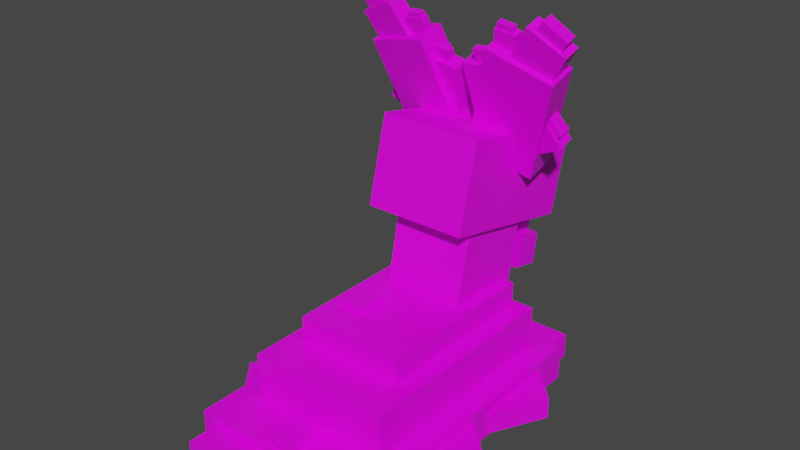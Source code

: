 # Source: slugma.blend  (saved by Blender 2.81.16; exported with 4.5.12 LTS)
import bpy
from mathutils import Matrix  # noqa: F401  (used for matrix-valued properties, if any)

bpy.ops.wm.read_factory_settings(use_empty=True)
scene = bpy.context.scene
scene.name = 'Scene'

# ---- collections
col_collection = bpy.data.collections.new('Collection'); scene.collection.children.link(col_collection)

# ---- images (referenced by path relative to the original .blend; pixels are not part of the script)
import os
ASSET_DIR = os.environ.get("B2B_ASSET_DIR", "")  # directory of the original .blend (textures are referenced by path, not embedded)
HERE = os.path.dirname(os.path.abspath(__file__))  # packed textures are extracted next to this script under _unpacked/

def load_image(name, relpath, width, height, colorspace="sRGB"):
    """Load a texture the original file referenced (path relative to the .blend, or extracted next to this script)."""
    p = next((c for c in (os.path.join(HERE, relpath), os.path.join(ASSET_DIR, relpath)) if relpath and os.path.exists(c)), "")
    if p:
        img = bpy.data.images.load(p, check_existing=True)
        img.name = name
    else:  # same state as the original file: an image datablock whose file is absent (Cycles renders it pink)
        img = bpy.data.images.new(name, width, height)
        img.source = "FILE"
        img.filepath = "//" + (relpath or name)
    img.colorspace_settings.name = colorspace
    return img
img_slugma_png = load_image('Slugma.png', 'Slugma.png', 1024, 1024, 'sRGB')

# ---- materials (node trees are filled in below, after node groups)
mat_slugma = bpy.data.materials.new('Slugma')
mat_slugma.alpha_threshold = 0.0
mat_slugma.use_transparent_shadow = False
mat_slugma.line_color = (0.0, 0.0, 0.0, 1.0)

# ---- material node trees
mat_slugma.use_nodes = True; mat_slugma.node_tree.nodes.clear()
_N = mat_slugma.node_tree.nodes; _L = mat_slugma.node_tree.links
n0 = _N.new('ShaderNodeOutputMaterial'); n0.name = 'Material Output'; n0.location = (300, 300)
n1 = _N.new('ShaderNodeBsdfPrincipled'); n1.name = 'Principled BSDF'; n1.location = (10, 300)
n1.distribution = 'GGX'
n1.subsurface_method = 'BURLEY'
n1.inputs[2].default_value = 0.4
n1.inputs[3].default_value = 1.45
n1.inputs[27].default_value = (0.0, 0.0, 0.0, 1.0)
n1.inputs[28].default_value = 1.0
n2 = _N.new('ShaderNodeTexImage'); n2.name = 'Image Texture'; n2.location = (-280, 280)
n2.image = img_slugma_png
n2.interpolation = 'Closest'
_L.new(n1.outputs[0], n0.inputs[0])
_L.new(n2.outputs[0], n1.inputs[0])
n0.is_active_output = True

# ---- world
world_world = bpy.data.worlds.new('World'); scene.world = world_world
world_world.use_nodes = True; world_world.node_tree.nodes.clear()
_N = world_world.node_tree.nodes; _L = world_world.node_tree.links
n0 = _N.new('ShaderNodeOutputWorld'); n0.name = 'World Output'; n0.location = (300, 300)
n1 = _N.new('ShaderNodeBackground'); n1.name = 'Background'; n1.location = (10, 300)
n1.inputs[0].default_value = (0.05088, 0.05088, 0.05088, 1.0)
_L.new(n1.outputs[0], n0.inputs[0])
n0.is_active_output = True
world_world.color = (0.05088, 0.05088, 0.05088)
world_world.use_sun_shadow = False
world_world.sun_shadow_jitter_overblur = 0.0

# ---- meshes
me_body = bpy.data.meshes.new('Body')
me_body.from_pydata([(0.7491, -1.157, 0.0), (0.7491, -1.157, 0.2897), (-0.7491, -1.157, 0.0), (-0.7491, -1.157, 0.2897), (0.7491, 1.157, 0.0), (0.7491, 1.157, 0.2897), (-0.7491, 1.157, 0.0), (-0.7491, 1.157, 0.2897), (0.6356, -0.1814, 0.01896), (0.6356, -0.1814, 0.2199), (0.1375, -0.1814, 0.01896), (0.1375, -0.1814, 0.2199), (0.6356, 1.424, 0.01896), (0.6356, 1.424, 0.2199), (0.1375, 1.424, 0.01896), (0.1375, 1.424, 0.2199), (-0.1145, -0.1814, 0.01896), (-0.1145, -0.1814, 0.2199), (-0.6306, -0.1814, 0.01896), (-0.6306, -0.1814, 0.2199), (-0.1145, 1.424, 0.01896), (-0.1145, 1.424, 0.2199), (-0.6306, 1.424, 0.01896), (-0.6306, 1.424, 0.2199), (0.6356, -1.402, 0.01896), (0.6356, -1.402, 0.2199), (0.1375, -1.402, 0.01896), (0.1375, -1.402, 0.2199), (0.6356, 0.2028, 0.01896), (0.6356, 0.2028, 0.2199), (0.1375, 0.2028, 0.01896), (0.1375, 0.2028, 0.2199), (-0.1145, -1.402, 0.01896), (-0.1145, -1.402, 0.2199), (-0.6306, -1.402, 0.01896), (-0.6306, -1.402, 0.2199), (-0.1145, 0.2028, 0.01896), (-0.1145, 0.2028, 0.2199), (-0.6306, 0.2028, 0.01896), (-0.6306, 0.2028, 0.2199), (0.4161, -0.2013, 0.01896), (0.4161, -0.2013, 0.2199), (0.1014, -0.8363, 0.01896), (0.1014, -0.8363, 0.2199), (-0.7363, 0.9162, 0.01896), (-0.7363, 0.9162, 0.2199), (-1.051, 0.2812, 0.01896), (-1.051, 0.2812, 0.2199), (1.057, -0.2633, 0.01896), (1.057, -0.2633, 0.2199), (0.7421, -0.8983, 0.01896), (0.7421, -0.8983, 0.2199), (-0.09566, 0.8541, 0.01896), (-0.09566, 0.8541, 0.2199), (-0.4103, 0.2192, 0.01896), (-0.4103, 0.2192, 0.2199), (0.3067, -0.6771, 0.03375), (0.3067, -0.6771, 0.2052), (-0.2892, -0.5764, 0.03375), (-0.2892, -0.5764, 0.2052), (0.9916, 0.6268, 0.03375), (0.9916, 0.6268, 0.2052), (0.5689, 1.059, 0.03375), (0.5689, 1.059, 0.2052), (-0.06178, 0.2929, 0.05331), (-0.06695, 0.2924, 0.2072), (0.4393, -0.3161, 0.06804), (0.4341, -0.3167, 0.2219), (-1.069, -0.4111, 0.01701), (-1.074, -0.4117, 0.1709), (-0.568, -1.02, 0.03174), (-0.5732, -1.021, 0.1856), (0.5737, -0.7781, 0.2125), (0.5737, -0.7781, 0.6466), (-0.5737, -0.7781, 0.2125), (-0.5737, -0.7781, 0.6466), (0.5737, 0.9944, 0.2125), (0.5737, 0.9944, 0.6466), (-0.5737, 0.9944, 0.2125), (-0.5737, 0.9944, 0.6466), (0.338, 0.2962, 0.5863), (0.338, 0.5189, 1.624), (-0.307, 0.2962, 0.5863), (-0.307, 0.5189, 1.624), (0.338, 0.9268, 0.451), (0.338, 1.15, 1.488), (-0.307, 0.9268, 0.451), (-0.307, 1.15, 1.488), (0.4353, -0.4401, 0.5131), (0.4353, -0.4401, 0.847), (-0.4473, -0.4401, 0.5131), (-0.4473, -0.4401, 0.847), (0.4353, 0.9233, 0.5131), (0.4353, 0.9233, 0.847), (-0.4473, 0.9233, 0.5131), (-0.4473, 0.9233, 0.847), (-0.1315, -0.1473, 0.6574), (-0.1315, -0.1473, 0.8963), (-0.3704, -0.1473, 0.6574), (-0.3704, -0.1473, 0.8963), (-0.1315, 0.09162, 0.6574), (-0.1315, 0.09162, 0.8963), (-0.3704, 0.09162, 0.6574), (-0.3704, 0.09162, 0.8963), (-0.4816, -0.1001, 0.3675), (-0.4816, -0.1001, 0.5121), (-0.6261, -0.1001, 0.3675), (-0.6261, -0.1001, 0.5121), (-0.4816, 0.04444, 0.3675), (-0.4816, 0.04444, 0.5121), (-0.6261, 0.04444, 0.3675), (-0.6261, 0.04444, 0.5121), (-0.4966, 1.007, 0.2324), (-0.4966, 1.007, 0.3469), (-0.6111, 1.007, 0.2324), (-0.6111, 1.007, 0.3469), (-0.4966, 1.121, 0.2324), (-0.4966, 1.121, 0.3469), (-0.6111, 1.121, 0.2324), (-0.6111, 1.121, 0.3469), (0.08915, -1.133, 0.07413), (0.08915, -1.133, 0.3554), (-0.1921, -1.133, 0.07413), (-0.1921, -1.133, 0.3554), (0.08915, -0.8521, 0.07413), (0.08915, -0.8521, 0.3554), (-0.1921, -0.8521, 0.07413), (-0.1921, -0.8521, 0.3554), (0.5545, -1.043, 0.1658), (0.5545, -1.043, 0.3014), (0.4189, -1.043, 0.1658), (0.4189, -1.043, 0.3014), (0.5545, -0.9077, 0.1658), (0.5545, -0.9077, 0.3014), (0.4189, -0.9077, 0.1658), (0.4189, -0.9077, 0.3014)], [], [(0, 1, 3, 2), (2, 3, 7, 6), (6, 7, 5, 4), (4, 5, 1, 0), (2, 6, 4, 0), (7, 3, 1, 5), (8, 9, 11, 10), (10, 11, 15, 14), (14, 15, 13, 12), (12, 13, 9, 8), (10, 14, 12, 8), (15, 11, 9, 13), (16, 17, 19, 18), (18, 19, 23, 22), (22, 23, 21, 20), (20, 21, 17, 16), (18, 22, 20, 16), (23, 19, 17, 21), (24, 25, 27, 26), (26, 27, 31, 30), (30, 31, 29, 28), (28, 29, 25, 24), (26, 30, 28, 24), (31, 27, 25, 29), (32, 33, 35, 34), (34, 35, 39, 38), (38, 39, 37, 36), (36, 37, 33, 32), (34, 38, 36, 32), (39, 35, 33, 37), (40, 41, 43, 42), (42, 43, 47, 46), (46, 47, 45, 44), (44, 45, 41, 40), (42, 46, 44, 40), (47, 43, 41, 45), (48, 49, 51, 50), (50, 51, 55, 54), (54, 55, 53, 52), (52, 53, 49, 48), (50, 54, 52, 48), (55, 51, 49, 53), (56, 57, 59, 58), (58, 59, 63, 62), (62, 63, 61, 60), (60, 61, 57, 56), (58, 62, 60, 56), (63, 59, 57, 61), (64, 65, 67, 66), (66, 67, 71, 70), (70, 71, 69, 68), (68, 69, 65, 64), (66, 70, 68, 64), (71, 67, 65, 69), (72, 73, 75, 74), (74, 75, 79, 78), (78, 79, 77, 76), (76, 77, 73, 72), (74, 78, 76, 72), (79, 75, 73, 77), (80, 81, 83, 82), (82, 83, 87, 86), (86, 87, 85, 84), (84, 85, 81, 80), (82, 86, 84, 80), (87, 83, 81, 85), (88, 89, 91, 90), (90, 91, 95, 94), (94, 95, 93, 92), (92, 93, 89, 88), (90, 94, 92, 88), (95, 91, 89, 93), (96, 97, 99, 98), (98, 99, 103, 102), (102, 103, 101, 100), (100, 101, 97, 96), (98, 102, 100, 96), (103, 99, 97, 101), (104, 105, 107, 106), (106, 107, 111, 110), (110, 111, 109, 108), (108, 109, 105, 104), (106, 110, 108, 104), (111, 107, 105, 109), (112, 113, 115, 114), (114, 115, 119, 118), (118, 119, 117, 116), (116, 117, 113, 112), (114, 118, 116, 112), (119, 115, 113, 117), (120, 121, 123, 122), (122, 123, 127, 126), (126, 127, 125, 124), (124, 125, 121, 120), (122, 126, 124, 120), (127, 123, 121, 125), (128, 129, 131, 130), (130, 131, 135, 134), (134, 135, 133, 132), (132, 133, 129, 128), (130, 134, 132, 128), (135, 131, 129, 133)])
_uv = me_body.uv_layers.new(name='UVMap')
_uv.uv.foreach_set('vector', [0.4509, 0.05369, 0.5491, 0.05369, 0.5491, 0.1518, 0.4509, 0.1518, 0.4509, 0.1518, 0.5491, 0.1518, 0.5491, 0.25, 0.4509, 0.25, 0.4509, 0.25, 0.5491, 0.25, 0.5491, 0.3482, 0.4509, 0.3482, 0.4509, 0.3482, 0.5491, 0.3482, 0.5491, 0.4463, 0.4509, 0.4463, 0.3528, 0.25, 0.4509, 0.25, 0.4509, 0.3482, 0.3528, 0.3482, 0.5491, 0.25, 0.6472, 0.25, 0.6472, 0.3482, 0.5491, 0.3482, 0.4509, 0.05369, 0.5491, 0.05369, 0.5491, 0.1518, 0.4509, 0.1518, 0.4509, 0.1518, 0.5491, 0.1518, 0.5491, 0.25, 0.4509, 0.25, 0.4509, 0.25, 0.5491, 0.25, 0.5491, 0.3482, 0.4509, 0.3482, 0.4509, 0.3482, 0.5491, 0.3482, 0.5491, 0.4463, 0.4509, 0.4463, 0.3528, 0.25, 0.4509, 0.25, 0.4509, 0.3482, 0.3528, 0.3482, 0.5491, 0.25, 0.6472, 0.25, 0.6472, 0.3482, 0.5491, 0.3482, 0.4509, 0.05369, 0.5491, 0.05369, 0.5491, 0.1518, 0.4509, 0.1518, 0.4509, 0.1518, 0.5491, 0.1518, 0.5491, 0.25, 0.4509, 0.25, 0.4509, 0.25, 0.5491, 0.25, 0.5491, 0.3482, 0.4509, 0.3482, 0.4509, 0.3482, 0.5491, 0.3482, 0.5491, 0.4463, 0.4509, 0.4463, 0.3528, 0.25, 0.4509, 0.25, 0.4509, 0.3482, 0.3528, 0.3482, 0.5491, 0.25, 0.6472, 0.25, 0.6472, 0.3482, 0.5491, 0.3482, 0.4509, 0.05369, 0.5491, 0.05369, 0.5491, 0.1518, 0.4509, 0.1518, 0.4509, 0.1518, 0.5491, 0.1518, 0.5491, 0.25, 0.4509, 0.25, 0.4509, 0.25, 0.5491, 0.25, 0.5491, 0.3482, 0.4509, 0.3482, 0.4509, 0.3482, 0.5491, 0.3482, 0.5491, 0.4463, 0.4509, 0.4463, 0.3528, 0.25, 0.4509, 0.25, 0.4509, 0.3482, 0.3528, 0.3482, 0.5491, 0.25, 0.6472, 0.25, 0.6472, 0.3482, 0.5491, 0.3482, 0.4509, 0.05369, 0.5491, 0.05369, 0.5491, 0.1518, 0.4509, 0.1518, 0.4509, 0.1518, 0.5491, 0.1518, 0.5491, 0.25, 0.4509, 0.25, 0.4509, 0.25, 0.5491, 0.25, 0.5491, 0.3482, 0.4509, 0.3482, 0.4509, 0.3482, 0.5491, 0.3482, 0.5491, 0.4463, 0.4509, 0.4463, 0.3528, 0.25, 0.4509, 0.25, 0.4509, 0.3482, 0.3528, 0.3482, 0.5491, 0.25, 0.6472, 0.25, 0.6472, 0.3482, 0.5491, 0.3482, 0.4509, 0.05369, 0.5491, 0.05369, 0.5491, 0.1518, 0.4509, 0.1518, 0.4509, 0.1518, 0.5491, 0.1518, 0.5491, 0.25, 0.4509, 0.25, 0.4509, 0.25, 0.5491, 0.25, 0.5491, 0.3482, 0.4509, 0.3482, 0.4509, 0.3482, 0.5491, 0.3482, 0.5491, 0.4463, 0.4509, 0.4463, 0.3528, 0.25, 0.4509, 0.25, 0.4509, 0.3482, 0.3528, 0.3482, 0.5491, 0.25, 0.6472, 0.25, 0.6472, 0.3482, 0.5491, 0.3482, 0.4509, 0.05369, 0.5491, 0.05369, 0.5491, 0.1518, 0.4509, 0.1518, 0.4509, 0.1518, 0.5491, 0.1518, 0.5491, 0.25, 0.4509, 0.25, 0.4509, 0.25, 0.5491, 0.25, 0.5491, 0.3482, 0.4509, 0.3482, 0.4509, 0.3482, 0.5491, 0.3482, 0.5491, 0.4463, 0.4509, 0.4463, 0.3528, 0.25, 0.4509, 0.25, 0.4509, 0.3482, 0.3528, 0.3482, 0.5491, 0.25, 0.6472, 0.25, 0.6472, 0.3482, 0.5491, 0.3482, 0.4509, 0.05369, 0.5491, 0.05369, 0.5491, 0.1518, 0.4509, 0.1518, 0.4509, 0.1518, 0.5491, 0.1518, 0.5491, 0.25, 0.4509, 0.25, 0.4509, 0.25, 0.5491, 0.25, 0.5491, 0.3482, 0.4509, 0.3482, 0.4509, 0.3482, 0.5491, 0.3482, 0.5491, 0.4463, 0.4509, 0.4463, 0.3528, 0.25, 0.4509, 0.25, 0.4509, 0.3482, 0.3528, 0.3482, 0.5491, 0.25, 0.6472, 0.25, 0.6472, 0.3482, 0.5491, 0.3482, 0.4509, 0.05369, 0.5491, 0.05369, 0.5491, 0.1518, 0.4509, 0.1518, 0.4509, 0.1518, 0.5491, 0.1518, 0.5491, 0.25, 0.4509, 0.25, 0.4509, 0.25, 0.5491, 0.25, 0.5491, 0.3482, 0.4509, 0.3482, 0.4509, 0.3482, 0.5491, 0.3482, 0.5491, 0.4463, 0.4509, 0.4463, 0.3528, 0.25, 0.4509, 0.25, 0.4509, 0.3482, 0.3528, 0.3482, 0.5491, 0.25, 0.6472, 0.25, 0.6472, 0.3482, 0.5491, 0.3482, 0.4509, 0.05369, 0.5491, 0.05369, 0.5491, 0.1518, 0.4509, 0.1518, 0.4509, 0.1518, 0.5491, 0.1518, 0.5491, 0.25, 0.4509, 0.25, 0.4509, 0.25, 0.5491, 0.25, 0.5491, 0.3482, 0.4509, 0.3482, 0.4509, 0.3482, 0.5491, 0.3482, 0.5491, 0.4463, 0.4509, 0.4463, 0.3528, 0.25, 0.4509, 0.25, 0.4509, 0.3482, 0.3528, 0.3482, 0.5491, 0.25, 0.6472, 0.25, 0.6472, 0.3482, 0.5491, 0.3482, 0.4509, 0.05369, 0.5491, 0.05369, 0.5491, 0.1518, 0.4509, 0.1518, 0.4509, 0.1518, 0.5491, 0.1518, 0.5491, 0.25, 0.4509, 0.25, 0.4509, 0.25, 0.5491, 0.25, 0.5491, 0.3482, 0.4509, 0.3482, 0.4509, 0.3482, 0.5491, 0.3482, 0.5491, 0.4463, 0.4509, 0.4463, 0.3528, 0.25, 0.4509, 0.25, 0.4509, 0.3482, 0.3528, 0.3482, 0.5491, 0.25, 0.6472, 0.25, 0.6472, 0.3482, 0.5491, 0.3482, 0.4509, 0.05369, 0.5491, 0.05369, 0.5491, 0.1518, 0.4509, 0.1518, 0.4509, 0.1518, 0.5491, 0.1518, 0.5491, 0.25, 0.4509, 0.25, 0.4509, 0.25, 0.5491, 0.25, 0.5491, 0.3482, 0.4509, 0.3482, 0.4509, 0.3482, 0.5491, 0.3482, 0.5491, 0.4463, 0.4509, 0.4463, 0.3528, 0.25, 0.4509, 0.25, 0.4509, 0.3482, 0.3528, 0.3482, 0.5491, 0.25, 0.6472, 0.25, 0.6472, 0.3482, 0.5491, 0.3482, 0.4509, 0.05369, 0.5491, 0.05369, 0.5491, 0.1518, 0.4509, 0.1518, 0.4509, 0.1518, 0.5491, 0.1518, 0.5491, 0.25, 0.4509, 0.25, 0.4509, 0.25, 0.5491, 0.25, 0.5491, 0.3482, 0.4509, 0.3482, 0.4509, 0.3482, 0.5491, 0.3482, 0.5491, 0.4463, 0.4509, 0.4463, 0.3528, 0.25, 0.4509, 0.25, 0.4509, 0.3482, 0.3528, 0.3482, 0.5491, 0.25, 0.6472, 0.25, 0.6472, 0.3482, 0.5491, 0.3482, 0.4509, 0.05369, 0.5491, 0.05369, 0.5491, 0.1518, 0.4509, 0.1518, 0.4509, 0.1518, 0.5491, 0.1518, 0.5491, 0.25, 0.4509, 0.25, 0.4509, 0.25, 0.5491, 0.25, 0.5491, 0.3482, 0.4509, 0.3482, 0.4509, 0.3482, 0.5491, 0.3482, 0.5491, 0.4463, 0.4509, 0.4463, 0.3528, 0.25, 0.4509, 0.25, 0.4509, 0.3482, 0.3528, 0.3482, 0.5491, 0.25, 0.6472, 0.25, 0.6472, 0.3482, 0.5491, 0.3482, 0.4509, 0.05369, 0.5491, 0.05369, 0.5491, 0.1518, 0.4509, 0.1518, 0.4509, 0.1518, 0.5491, 0.1518, 0.5491, 0.25, 0.4509, 0.25, 0.4509, 0.25, 0.5491, 0.25, 0.5491, 0.3482, 0.4509, 0.3482, 0.4509, 0.3482, 0.5491, 0.3482, 0.5491, 0.4463, 0.4509, 0.4463, 0.3528, 0.25, 0.4509, 0.25, 0.4509, 0.3482, 0.3528, 0.3482, 0.5491, 0.25, 0.6472, 0.25, 0.6472, 0.3482, 0.5491, 0.3482, 0.4509, 0.05369, 0.5491, 0.05369, 0.5491, 0.1518, 0.4509, 0.1518, 0.4509, 0.1518, 0.5491, 0.1518, 0.5491, 0.25, 0.4509, 0.25, 0.4509, 0.25, 0.5491, 0.25, 0.5491, 0.3482, 0.4509, 0.3482, 0.4509, 0.3482, 0.5491, 0.3482, 0.5491, 0.4463, 0.4509, 0.4463, 0.3528, 0.25, 0.4509, 0.25, 0.4509, 0.3482, 0.3528, 0.3482, 0.5491, 0.25, 0.6472, 0.25, 0.6472, 0.3482, 0.5491, 0.3482, 0.4509, 0.05369, 0.5491, 0.05369, 0.5491, 0.1518, 0.4509, 0.1518, 0.4509, 0.1518, 0.5491, 0.1518, 0.5491, 0.25, 0.4509, 0.25, 0.4509, 0.25, 0.5491, 0.25, 0.5491, 0.3482, 0.4509, 0.3482, 0.4509, 0.3482, 0.5491, 0.3482, 0.5491, 0.4463, 0.4509, 0.4463, 0.3528, 0.25, 0.4509, 0.25, 0.4509, 0.3482, 0.3528, 0.3482, 0.5491, 0.25, 0.6472, 0.25, 0.6472, 0.3482, 0.5491, 0.3482])
me_body.materials.append(mat_slugma)
me_body.use_remesh_fix_poles = True
me_body.use_remesh_preserve_attributes = False
me_body.use_mirror_vertex_groups = False
me_body.update()
me_head = bpy.data.meshes.new('Head')
me_head.from_pydata([(0.374, -0.5493, -0.08986), (0.374, -0.3726, 0.5887), (-0.4457, -0.5493, -0.08986), (-0.4457, -0.3726, 0.5887), (0.374, 0.6391, -0.3522), (0.374, 0.8158, 0.3264), (-0.4457, 0.6391, -0.3522), (-0.4457, 0.8158, 0.3264), (0.2191, 0.4327, -0.6048), (0.2191, 0.4752, -0.2978), (0.09601, 0.4327, -0.6048), (0.09601, 0.4752, -0.2978), (0.2191, 0.5531, -0.6306), (0.2191, 0.5956, -0.3236), (0.09601, 0.5531, -0.6306), (0.09601, 0.5956, -0.3236), (0.277, 0.3375, -0.7398), (0.277, 0.3808, -0.4859), (0.03804, 0.3375, -0.7398), (0.03804, 0.3808, -0.4859), (0.277, 0.5712, -0.7899), (0.277, 0.6144, -0.536), (0.03804, 0.5712, -0.7899), (0.03804, 0.6144, -0.536), (-0.1962, 0.4327, -0.6048), (-0.1962, 0.4752, -0.2978), (-0.3193, 0.4327, -0.6048), (-0.3193, 0.4752, -0.2978), (-0.1962, 0.5531, -0.6306), (-0.1962, 0.5956, -0.3236), (-0.3193, 0.5531, -0.6306), (-0.3193, 0.5956, -0.3236), (-0.1383, 0.3375, -0.7398), (-0.1383, 0.3808, -0.4859), (-0.3773, 0.3375, -0.7398), (-0.3773, 0.3808, -0.4859), (-0.1383, 0.5712, -0.7899), (-0.1383, 0.6144, -0.536), (-0.3773, 0.5712, -0.7899), (-0.3773, 0.6144, -0.536), (0.4819, 0.1418, 0.1456), (0.7774, -0.1135, 0.9856), (-0.03743, 0.09101, 0.3128), (0.2581, -0.1643, 1.153), (0.4819, 0.3775, 0.2172), (0.7774, 0.1221, 1.057), (-0.03743, 0.3266, 0.3844), (0.2581, 0.07128, 1.224), (0.2838, 0.174, 0.2256), (0.741, 0.1021, 0.4622), (0.1375, 0.09537, 0.4843), (0.5947, 0.02344, 0.7209), (0.2838, 0.3062, 0.2657), (0.741, 0.2343, 0.5024), (0.1375, 0.2276, 0.5244), (0.5947, 0.1556, 0.7611), (0.3424, 0.0913, 0.4976), (0.2933, -0.05919, 0.9927), (0.03636, 0.09975, 0.4699), (-0.01273, -0.05074, 0.9649), (0.3424, 0.2235, 0.5378), (0.2933, 0.07301, 1.033), (0.03636, 0.2319, 0.5101), (-0.01273, 0.08146, 1.005), (0.5724, 0.01105, 0.7423), (0.8708, -0.1275, 1.198), (0.2906, -0.04028, 0.9111), (0.5889, -0.1789, 1.367), (0.5724, 0.154, 0.7857), (0.8708, 0.01547, 1.242), (0.2906, 0.1027, 0.9546), (0.5889, -0.03586, 1.41), (0.4158, -0.02526, 0.9838), (0.4675, -0.1097, 1.262), (0.244, -0.03415, 1.013), (0.2957, -0.1186, 1.291), (0.4158, 0.04978, 1.007), (0.4675, -0.03469, 1.285), (0.244, 0.04089, 1.036), (0.2957, -0.04359, 1.314), (0.6327, 0.1323, 0.7759), (0.295, 0.1854, 0.6011), (0.7407, 0.1904, 0.5848), (0.4031, 0.2435, 0.41), (0.6327, 0.03463, 0.7462), (0.295, 0.08776, 0.5714), (0.7407, 0.09272, 0.5551), (0.4031, 0.1458, 0.3803), (0.2321, 0.01783, 0.8688), (0.2098, -0.05062, 1.094), (0.09292, 0.02167, 0.8562), (0.07059, -0.04678, 1.081), (0.2321, 0.07797, 0.8871), (0.2098, 0.009514, 1.112), (0.09292, 0.08181, 0.8745), (0.07059, 0.01336, 1.1), (0.4002, -0.05154, 1.116), (0.4367, -0.1112, 1.312), (0.2789, -0.05782, 1.136), (0.3154, -0.1175, 1.333), (0.4002, 0.001465, 1.132), (0.4367, -0.05821, 1.328), (0.2789, -0.004816, 1.153), (0.3154, -0.06449, 1.349), (0.6558, -0.04923, 1.026), (0.8738, -0.1281, 1.303), (0.4856, -0.0878, 1.149), (0.7037, -0.1667, 1.426), (0.6546, 0.0428, 1.053), (0.8726, -0.03608, 1.33), (0.4844, 0.004227, 1.176), (0.7025, -0.07465, 1.453), (-0.5725, 0.3797, 0.2482), (-0.7936, 0.1351, 1.05), (-0.07731, 0.3138, 0.3645), (-0.2984, 0.06915, 1.167), (-0.5852, 0.1606, 0.1778), (-0.8062, -0.08408, 0.9799), (-0.08997, 0.09459, 0.2942), (-0.3111, -0.15, 1.096), (-0.3864, 0.3063, 0.2776), (-0.7974, 0.2486, 0.5315), (-0.2332, 0.2239, 0.5068), (-0.6442, 0.1662, 0.7608), (-0.3935, 0.1833, 0.2381), (-0.8045, 0.1256, 0.492), (-0.2403, 0.1009, 0.4673), (-0.6513, 0.04318, 0.7213), (-0.4234, 0.226, 0.5346), (-0.3455, 0.07515, 0.9906), (-0.1397, 0.2252, 0.4859), (-0.06184, 0.07439, 0.9419), (-0.4305, 0.103, 0.4951), (-0.3526, -0.04783, 0.9511), (-0.1468, 0.1022, 0.4464), (-0.06894, -0.04859, 0.9024), (-0.6216, 0.1636, 0.7821), (-0.8703, 0.03493, 1.228), (-0.3478, 0.1042, 0.9177), (-0.5965, -0.02443, 1.363), (-0.6293, 0.03055, 0.7394), (-0.878, -0.09808, 1.185), (-0.3555, -0.02881, 0.8751), (-0.6042, -0.1574, 1.321), (-0.4624, 0.05753, 0.9749), (-0.4926, -0.02478, 1.237), (-0.3002, 0.04357, 0.9892), (-0.3304, -0.03874, 1.251), (-0.4664, -0.01228, 0.9525), (-0.4966, -0.09458, 1.214), (-0.3043, -0.02624, 0.9668), (-0.3345, -0.1085, 1.229), (-0.6845, 0.05435, 0.7479), (-0.3809, 0.097, 0.5603), (-0.7976, 0.1152, 0.5786), (-0.4941, 0.1579, 0.391), (-0.6792, 0.1452, 0.777), (-0.3757, 0.1878, 0.5895), (-0.7924, 0.2061, 0.6077), (-0.4888, 0.2487, 0.4201), (-0.2991, 0.08048, 0.85), (-0.2637, 0.01187, 1.057), (-0.1701, 0.08014, 0.8279), (-0.1346, 0.01153, 1.035), (-0.3023, 0.02454, 0.8321), (-0.2669, -0.04407, 1.04), (-0.1733, 0.0242, 0.8099), (-0.1379, -0.04441, 1.017), (-0.4402, 0.006624, 1.089), (-0.4616, -0.05151, 1.274), (-0.3257, -0.003235, 1.099), (-0.347, -0.06137, 1.284), (-0.4431, -0.04268, 1.073), (-0.4644, -0.1008, 1.258), (-0.3286, -0.05254, 1.083), (-0.3499, -0.1107, 1.268), (-0.6827, 0.0606, 1.038), (-0.8685, -0.02038, 1.308), (-0.516, 0.01928, 1.14), (-0.7017, -0.06171, 1.41), (-0.6866, -0.02462, 1.01), (-0.8724, -0.1056, 1.28), (-0.5199, -0.06594, 1.112), (-0.7056, -0.1469, 1.382), (0.4033, 0.2875, 0.2225), (0.6155, 0.104, 0.8259), (0.03019, 0.2509, 0.3426), (0.2425, 0.06751, 0.9461), (0.4033, 0.4567, 0.2739), (0.6155, 0.2733, 0.8774), (0.03019, 0.4202, 0.394), (0.2425, 0.2368, 0.9975), (-0.5166, 0.4348, 0.3091), (-0.6805, 0.2534, 0.9037), (-0.1495, 0.3859, 0.3954), (-0.3134, 0.2045, 0.99), (-0.526, 0.2723, 0.257), (-0.6899, 0.09093, 0.8516), (-0.1589, 0.2234, 0.3433), (-0.3228, 0.04204, 0.9379)], [], [(0, 1, 3, 2), (2, 3, 7, 6), (6, 7, 5, 4), (4, 5, 1, 0), (2, 6, 4, 0), (7, 3, 1, 5), (8, 9, 11, 10), (10, 11, 15, 14), (14, 15, 13, 12), (12, 13, 9, 8), (10, 14, 12, 8), (15, 11, 9, 13), (16, 17, 19, 18), (18, 19, 23, 22), (22, 23, 21, 20), (20, 21, 17, 16), (18, 22, 20, 16), (23, 19, 17, 21), (24, 25, 27, 26), (26, 27, 31, 30), (30, 31, 29, 28), (28, 29, 25, 24), (26, 30, 28, 24), (31, 27, 25, 29), (32, 33, 35, 34), (34, 35, 39, 38), (38, 39, 37, 36), (36, 37, 33, 32), (34, 38, 36, 32), (39, 35, 33, 37), (40, 41, 43, 42), (42, 43, 47, 46), (46, 47, 45, 44), (44, 45, 41, 40), (42, 46, 44, 40), (47, 43, 41, 45), (48, 49, 51, 50), (50, 51, 55, 54), (54, 55, 53, 52), (52, 53, 49, 48), (50, 54, 52, 48), (55, 51, 49, 53), (56, 57, 59, 58), (58, 59, 63, 62), (62, 63, 61, 60), (60, 61, 57, 56), (58, 62, 60, 56), (63, 59, 57, 61), (64, 65, 67, 66), (66, 67, 71, 70), (70, 71, 69, 68), (68, 69, 65, 64), (66, 70, 68, 64), (71, 67, 65, 69), (72, 73, 75, 74), (74, 75, 79, 78), (78, 79, 77, 76), (76, 77, 73, 72), (74, 78, 76, 72), (79, 75, 73, 77), (85, 81, 83, 87), (85, 84, 80, 81), (87, 86, 84, 85), (83, 82, 86, 87), (80, 84, 86, 82), (81, 80, 82, 83), (88, 89, 91, 90), (90, 91, 95, 94), (94, 95, 93, 92), (92, 93, 89, 88), (90, 94, 92, 88), (95, 91, 89, 93), (96, 97, 99, 98), (98, 99, 103, 102), (102, 103, 101, 100), (100, 101, 97, 96), (98, 102, 100, 96), (103, 99, 97, 101), (104, 105, 107, 106), (106, 107, 111, 110), (110, 111, 109, 108), (108, 109, 105, 104), (106, 110, 108, 104), (111, 107, 105, 109), (112, 113, 115, 114), (114, 115, 119, 118), (118, 119, 117, 116), (116, 117, 113, 112), (114, 118, 116, 112), (119, 115, 113, 117), (120, 121, 123, 122), (122, 123, 127, 126), (126, 127, 125, 124), (124, 125, 121, 120), (122, 126, 124, 120), (127, 123, 121, 125), (128, 129, 131, 130), (130, 131, 135, 134), (134, 135, 133, 132), (132, 133, 129, 128), (130, 134, 132, 128), (135, 131, 129, 133), (136, 137, 139, 138), (138, 139, 143, 142), (142, 143, 141, 140), (140, 141, 137, 136), (138, 142, 140, 136), (143, 139, 137, 141), (144, 145, 147, 146), (146, 147, 151, 150), (150, 151, 149, 148), (148, 149, 145, 144), (146, 150, 148, 144), (151, 147, 145, 149), (157, 153, 155, 159), (157, 156, 152, 153), (159, 158, 156, 157), (155, 154, 158, 159), (152, 156, 158, 154), (153, 152, 154, 155), (160, 161, 163, 162), (162, 163, 167, 166), (166, 167, 165, 164), (164, 165, 161, 160), (162, 166, 164, 160), (167, 163, 161, 165), (168, 169, 171, 170), (170, 171, 175, 174), (174, 175, 173, 172), (172, 173, 169, 168), (170, 174, 172, 168), (175, 171, 169, 173), (176, 177, 179, 178), (178, 179, 183, 182), (182, 183, 181, 180), (180, 181, 177, 176), (178, 182, 180, 176), (183, 179, 177, 181), (184, 185, 187, 186), (186, 187, 191, 190), (190, 191, 189, 188), (188, 189, 185, 184), (186, 190, 188, 184), (191, 187, 185, 189), (192, 193, 195, 194), (194, 195, 199, 198), (198, 199, 197, 196), (196, 197, 193, 192), (194, 198, 196, 192), (199, 195, 193, 197)])
_uv = me_head.uv_layers.new(name='UVMap')
_uv.uv.foreach_set('vector', [0.4623, 0.1305, 0.5377, 0.1305, 0.5377, 0.2059, 0.4623, 0.2059, 0.4623, 0.2059, 0.5377, 0.2059, 0.5377, 0.2812, 0.4623, 0.2812, 0.4623, 0.2812, 0.5377, 0.2812, 0.5377, 0.3566, 0.4623, 0.3566, 0.4623, 0.3566, 0.5377, 0.3566, 0.5377, 0.432, 0.4623, 0.432, 0.3869, 0.2812, 0.4623, 0.2812, 0.4623, 0.3566, 0.3869, 0.3566, 0.5377, 0.2812, 0.6131, 0.2812, 0.6131, 0.3566, 0.5377, 0.3566, 0.4623, 0.1305, 0.5377, 0.1305, 0.5377, 0.2059, 0.4623, 0.2059, 0.4623, 0.2059, 0.5377, 0.2059, 0.5377, 0.2812, 0.4623, 0.2812, 0.4623, 0.2812, 0.5377, 0.2812, 0.5377, 0.3566, 0.4623, 0.3566, 0.4623, 0.3566, 0.5377, 0.3566, 0.5377, 0.432, 0.4623, 0.432, 0.3869, 0.2812, 0.4623, 0.2812, 0.4623, 0.3566, 0.3869, 0.3566, 0.5377, 0.2812, 0.6131, 0.2812, 0.6131, 0.3566, 0.5377, 0.3566, 0.4623, 0.1305, 0.5377, 0.1305, 0.5377, 0.2059, 0.4623, 0.2059, 0.4623, 0.2059, 0.5377, 0.2059, 0.5377, 0.2812, 0.4623, 0.2812, 0.4623, 0.2812, 0.5377, 0.2812, 0.5377, 0.3566, 0.4623, 0.3566, 0.4623, 0.3566, 0.5377, 0.3566, 0.5377, 0.432, 0.4623, 0.432, 0.3869, 0.2812, 0.4623, 0.2812, 0.4623, 0.3566, 0.3869, 0.3566, 0.5377, 0.2812, 0.6131, 0.2812, 0.6131, 0.3566, 0.5377, 0.3566, 0.4623, 0.1305, 0.5377, 0.1305, 0.5377, 0.2059, 0.4623, 0.2059, 0.4623, 0.2059, 0.5377, 0.2059, 0.5377, 0.2812, 0.4623, 0.2812, 0.4623, 0.2812, 0.5377, 0.2812, 0.5377, 0.3566, 0.4623, 0.3566, 0.4623, 0.3566, 0.5377, 0.3566, 0.5377, 0.432, 0.4623, 0.432, 0.3869, 0.2812, 0.4623, 0.2812, 0.4623, 0.3566, 0.3869, 0.3566, 0.5377, 0.2812, 0.6131, 0.2812, 0.6131, 0.3566, 0.5377, 0.3566, 0.4623, 0.1305, 0.5377, 0.1305, 0.5377, 0.2059, 0.4623, 0.2059, 0.4623, 0.2059, 0.5377, 0.2059, 0.5377, 0.2812, 0.4623, 0.2812, 0.4623, 0.2812, 0.5377, 0.2812, 0.5377, 0.3566, 0.4623, 0.3566, 0.4623, 0.3566, 0.5377, 0.3566, 0.5377, 0.432, 0.4623, 0.432, 0.3869, 0.2812, 0.4623, 0.2812, 0.4623, 0.3566, 0.3869, 0.3566, 0.5377, 0.2812, 0.6131, 0.2812, 0.6131, 0.3566, 0.5377, 0.3566, 0.6118, 0.1133, 0.7168, 0.1133, 0.7168, 0.2183, 0.6118, 0.2183, 0.6118, 0.2183, 0.7168, 0.2183, 0.7168, 0.3233, 0.6118, 0.3233, 0.6118, 0.3233, 0.7168, 0.3233, 0.7168, 0.4283, 0.6118, 0.4283, 0.6118, 0.4283, 0.7168, 0.4283, 0.7168, 0.5332, 0.6118, 0.5332, 0.5069, 0.3233, 0.6118, 0.3233, 0.6118, 0.4283, 0.5069, 0.4283, 0.7168, 0.3233, 0.8218, 0.3233, 0.8218, 0.4283, 0.7168, 0.4283, 0.6118, 0.1133, 0.7168, 0.1133, 0.7168, 0.2183, 0.6118, 0.2183, 0.6118, 0.2183, 0.7168, 0.2183, 0.7168, 0.3233, 0.6118, 0.3233, 0.6118, 0.3233, 0.7168, 0.3233, 0.7168, 0.4283, 0.6118, 0.4283, 0.6118, 0.4283, 0.7168, 0.4283, 0.7168, 0.5332, 0.6118, 0.5332, 0.5069, 0.3233, 0.6118, 0.3233, 0.6118, 0.4283, 0.5069, 0.4283, 0.7168, 0.3233, 0.8218, 0.3233, 0.8218, 0.4283, 0.7168, 0.4283, 0.6118, 0.1133, 0.7168, 0.1133, 0.7168, 0.2183, 0.6118, 0.2183, 0.6118, 0.2183, 0.7168, 0.2183, 0.7168, 0.3233, 0.6118, 0.3233, 0.6118, 0.3233, 0.7168, 0.3233, 0.7168, 0.4283, 0.6118, 0.4283, 0.6118, 0.4283, 0.7168, 0.4283, 0.7168, 0.5332, 0.6118, 0.5332, 0.5069, 0.3233, 0.6118, 0.3233, 0.6118, 0.4283, 0.5069, 0.4283, 0.7168, 0.3233, 0.8218, 0.3233, 0.8218, 0.4283, 0.7168, 0.4283, 0.6118, 0.1133, 0.7168, 0.1133, 0.7168, 0.2183, 0.6118, 0.2183, 0.6118, 0.2183, 0.7168, 0.2183, 0.7168, 0.3233, 0.6118, 0.3233, 0.6118, 0.3233, 0.7168, 0.3233, 0.7168, 0.4283, 0.6118, 0.4283, 0.6118, 0.4283, 0.7168, 0.4283, 0.7168, 0.5332, 0.6118, 0.5332, 0.5069, 0.3233, 0.6118, 0.3233, 0.6118, 0.4283, 0.5069, 0.4283, 0.7168, 0.3233, 0.8218, 0.3233, 0.8218, 0.4283, 0.7168, 0.4283, 0.6118, 0.1133, 0.7168, 0.1133, 0.7168, 0.2183, 0.6118, 0.2183, 0.6118, 0.2183, 0.7168, 0.2183, 0.7168, 0.3233, 0.6118, 0.3233, 0.6118, 0.3233, 0.7168, 0.3233, 0.7168, 0.4283, 0.6118, 0.4283, 0.6118, 0.4283, 0.7168, 0.4283, 0.7168, 0.5332, 0.6118, 0.5332, 0.5069, 0.3233, 0.6118, 0.3233, 0.6118, 0.4283, 0.5069, 0.4283, 0.7168, 0.3233, 0.8218, 0.3233, 0.8218, 0.4283, 0.7168, 0.4283, 0.5069, 0.3233, 0.6118, 0.3233, 0.6118, 0.4283, 0.5069, 0.4283, 0.6118, 0.2183, 0.7168, 0.2183, 0.7168, 0.3233, 0.6118, 0.3233, 0.6118, 0.1133, 0.7168, 0.1133, 0.7168, 0.2183, 0.6118, 0.2183, 0.6118, 0.4283, 0.7168, 0.4283, 0.7168, 0.5332, 0.6118, 0.5332, 0.7168, 0.3233, 0.8218, 0.3233, 0.8218, 0.4283, 0.7168, 0.4283, 0.6118, 0.3233, 0.7168, 0.3233, 0.7168, 0.4283, 0.6118, 0.4283, 0.6118, 0.1133, 0.7168, 0.1133, 0.7168, 0.2183, 0.6118, 0.2183, 0.6118, 0.2183, 0.7168, 0.2183, 0.7168, 0.3233, 0.6118, 0.3233, 0.6118, 0.3233, 0.7168, 0.3233, 0.7168, 0.4283, 0.6118, 0.4283, 0.6118, 0.4283, 0.7168, 0.4283, 0.7168, 0.5332, 0.6118, 0.5332, 0.5069, 0.3233, 0.6118, 0.3233, 0.6118, 0.4283, 0.5069, 0.4283, 0.7168, 0.3233, 0.8218, 0.3233, 0.8218, 0.4283, 0.7168, 0.4283, 0.6118, 0.1133, 0.7168, 0.1133, 0.7168, 0.2183, 0.6118, 0.2183, 0.6118, 0.2183, 0.7168, 0.2183, 0.7168, 0.3233, 0.6118, 0.3233, 0.6118, 0.3233, 0.7168, 0.3233, 0.7168, 0.4283, 0.6118, 0.4283, 0.6118, 0.4283, 0.7168, 0.4283, 0.7168, 0.5332, 0.6118, 0.5332, 0.5069, 0.3233, 0.6118, 0.3233, 0.6118, 0.4283, 0.5069, 0.4283, 0.7168, 0.3233, 0.8218, 0.3233, 0.8218, 0.4283, 0.7168, 0.4283, 0.6118, 0.1133, 0.7168, 0.1133, 0.7168, 0.2183, 0.6118, 0.2183, 0.6118, 0.2183, 0.7168, 0.2183, 0.7168, 0.3233, 0.6118, 0.3233, 0.6118, 0.3233, 0.7168, 0.3233, 0.7168, 0.4283, 0.6118, 0.4283, 0.6118, 0.4283, 0.7168, 0.4283, 0.7168, 0.5332, 0.6118, 0.5332, 0.5069, 0.3233, 0.6118, 0.3233, 0.6118, 0.4283, 0.5069, 0.4283, 0.7168, 0.3233, 0.8218, 0.3233, 0.8218, 0.4283, 0.7168, 0.4283, 0.6044, 0.05824, 0.7081, 0.05824, 0.7081, 0.1619, 0.6044, 0.1619, 0.6044, 0.1619, 0.7081, 0.1619, 0.7081, 0.2656, 0.6044, 0.2656, 0.6044, 0.2656, 0.7081, 0.2656, 0.7081, 0.3693, 0.6044, 0.3693, 0.6044, 0.3693, 0.7081, 0.3693, 0.7081, 0.473, 0.6044, 0.473, 0.5007, 0.2656, 0.6044, 0.2656, 0.6044, 0.3693, 0.5007, 0.3693, 0.7081, 0.2656, 0.8118, 0.2656, 0.8118, 0.3693, 0.7081, 0.3693, 0.6044, 0.05824, 0.7081, 0.05824, 0.7081, 0.1619, 0.6044, 0.1619, 0.6044, 0.1619, 0.7081, 0.1619, 0.7081, 0.2656, 0.6044, 0.2656, 0.6044, 0.2656, 0.7081, 0.2656, 0.7081, 0.3693, 0.6044, 0.3693, 0.6044, 0.3693, 0.7081, 0.3693, 0.7081, 0.473, 0.6044, 0.473, 0.5007, 0.2656, 0.6044, 0.2656, 0.6044, 0.3693, 0.5007, 0.3693, 0.7081, 0.2656, 0.8118, 0.2656, 0.8118, 0.3693, 0.7081, 0.3693, 0.6044, 0.05824, 0.7081, 0.05824, 0.7081, 0.1619, 0.6044, 0.1619, 0.6044, 0.1619, 0.7081, 0.1619, 0.7081, 0.2656, 0.6044, 0.2656, 0.6044, 0.2656, 0.7081, 0.2656, 0.7081, 0.3693, 0.6044, 0.3693, 0.6044, 0.3693, 0.7081, 0.3693, 0.7081, 0.473, 0.6044, 0.473, 0.5007, 0.2656, 0.6044, 0.2656, 0.6044, 0.3693, 0.5007, 0.3693, 0.7081, 0.2656, 0.8118, 0.2656, 0.8118, 0.3693, 0.7081, 0.3693, 0.6044, 0.05824, 0.7081, 0.05824, 0.7081, 0.1619, 0.6044, 0.1619, 0.6044, 0.1619, 0.7081, 0.1619, 0.7081, 0.2656, 0.6044, 0.2656, 0.6044, 0.2656, 0.7081, 0.2656, 0.7081, 0.3693, 0.6044, 0.3693, 0.6044, 0.3693, 0.7081, 0.3693, 0.7081, 0.473, 0.6044, 0.473, 0.5007, 0.2656, 0.6044, 0.2656, 0.6044, 0.3693, 0.5007, 0.3693, 0.7081, 0.2656, 0.8118, 0.2656, 0.8118, 0.3693, 0.7081, 0.3693, 0.6044, 0.05824, 0.7081, 0.05824, 0.7081, 0.1619, 0.6044, 0.1619, 0.6044, 0.1619, 0.7081, 0.1619, 0.7081, 0.2656, 0.6044, 0.2656, 0.6044, 0.2656, 0.7081, 0.2656, 0.7081, 0.3693, 0.6044, 0.3693, 0.6044, 0.3693, 0.7081, 0.3693, 0.7081, 0.473, 0.6044, 0.473, 0.5007, 0.2656, 0.6044, 0.2656, 0.6044, 0.3693, 0.5007, 0.3693, 0.7081, 0.2656, 0.8118, 0.2656, 0.8118, 0.3693, 0.7081, 0.3693, 0.5007, 0.2656, 0.6044, 0.2656, 0.6044, 0.3693, 0.5007, 0.3693, 0.6044, 0.1619, 0.7081, 0.1619, 0.7081, 0.2656, 0.6044, 0.2656, 0.6044, 0.05824, 0.7081, 0.05824, 0.7081, 0.1619, 0.6044, 0.1619, 0.6044, 0.3693, 0.7081, 0.3693, 0.7081, 0.473, 0.6044, 0.473, 0.7081, 0.2656, 0.8118, 0.2656, 0.8118, 0.3693, 0.7081, 0.3693, 0.6044, 0.2656, 0.7081, 0.2656, 0.7081, 0.3693, 0.6044, 0.3693, 0.6044, 0.05824, 0.7081, 0.05824, 0.7081, 0.1619, 0.6044, 0.1619, 0.6044, 0.1619, 0.7081, 0.1619, 0.7081, 0.2656, 0.6044, 0.2656, 0.6044, 0.2656, 0.7081, 0.2656, 0.7081, 0.3693, 0.6044, 0.3693, 0.6044, 0.3693, 0.7081, 0.3693, 0.7081, 0.473, 0.6044, 0.473, 0.5007, 0.2656, 0.6044, 0.2656, 0.6044, 0.3693, 0.5007, 0.3693, 0.7081, 0.2656, 0.8118, 0.2656, 0.8118, 0.3693, 0.7081, 0.3693, 0.6044, 0.05824, 0.7081, 0.05824, 0.7081, 0.1619, 0.6044, 0.1619, 0.6044, 0.1619, 0.7081, 0.1619, 0.7081, 0.2656, 0.6044, 0.2656, 0.6044, 0.2656, 0.7081, 0.2656, 0.7081, 0.3693, 0.6044, 0.3693, 0.6044, 0.3693, 0.7081, 0.3693, 0.7081, 0.473, 0.6044, 0.473, 0.5007, 0.2656, 0.6044, 0.2656, 0.6044, 0.3693, 0.5007, 0.3693, 0.7081, 0.2656, 0.8118, 0.2656, 0.8118, 0.3693, 0.7081, 0.3693, 0.6044, 0.05824, 0.7081, 0.05824, 0.7081, 0.1619, 0.6044, 0.1619, 0.6044, 0.1619, 0.7081, 0.1619, 0.7081, 0.2656, 0.6044, 0.2656, 0.6044, 0.2656, 0.7081, 0.2656, 0.7081, 0.3693, 0.6044, 0.3693, 0.6044, 0.3693, 0.7081, 0.3693, 0.7081, 0.473, 0.6044, 0.473, 0.5007, 0.2656, 0.6044, 0.2656, 0.6044, 0.3693, 0.5007, 0.3693, 0.7081, 0.2656, 0.8118, 0.2656, 0.8118, 0.3693, 0.7081, 0.3693, 0.4463, 0.8063, 0.4792, 0.8063, 0.4792, 0.8391, 0.4463, 0.8391, 0.4463, 0.8391, 0.4792, 0.8391, 0.4792, 0.872, 0.4463, 0.872, 0.2672, 0.5687, 0.2669, 0.9957, 0.01431, 0.9955, 0.01462, 0.5685, 0.4463, 0.9049, 0.4792, 0.9049, 0.4792, 0.9378, 0.4463, 0.9378, 0.4134, 0.872, 0.4463, 0.872, 0.4463, 0.9049, 0.4134, 0.9049, 0.4792, 0.872, 0.5121, 0.872, 0.5121, 0.9049, 0.4792, 0.9049, 0.2659, 0.5675, 0.2659, 0.9906, 0.009363, 0.9906, 0.009414, 0.5674, 0.4548, 0.852, 0.4894, 0.852, 0.4894, 0.8867, 0.4548, 0.8867, 0.4548, 0.8867, 0.4894, 0.8867, 0.4894, 0.9214, 0.4548, 0.9214, 0.4548, 0.9214, 0.4894, 0.9214, 0.4894, 0.9561, 0.4548, 0.9561, 0.4201, 0.8867, 0.4548, 0.8867, 0.4548, 0.9214, 0.4201, 0.9214, 0.4894, 0.8867, 0.5241, 0.8867, 0.5241, 0.9214, 0.4894, 0.9214])
me_head.materials.append(mat_slugma)
me_head.use_remesh_fix_poles = True
me_head.use_remesh_preserve_attributes = False
me_head.use_mirror_vertex_groups = False
me_head.update()

# ---- objects
ob_body = bpy.data.objects.new('Body', me_body)
ob_head = bpy.data.objects.new('Head', me_head)

# ---- transforms, parenting, visibility, modifiers, constraints
ob_body.location = (0.0, 0.0, 0.0)
ob_body.lineart.crease_threshold = 0.0
ob_head.parent = ob_body
ob_head.location = (0.01549, 0.8342, 1.556)
ob_head.lineart.crease_threshold = 0.0

# ---- collection membership
col_collection.objects.link(ob_body)
col_collection.objects.link(ob_head)

# ---- scene / render settings (as saved in the file)
scene.frame_start = 1; scene.frame_end = 250; scene.frame_set(1)
scene.render.engine = 'BLENDER_EEVEE_NEXT'
scene.cycles.use_denoising = False
scene.cycles.samples = 128
scene.cycles.sampling_pattern = 'TABULATED_SOBOL'
scene.cycles.use_adaptive_sampling = False
scene.cycles.use_light_tree = False
scene.view_settings.view_transform = 'Filmic'
bpy.context.view_layer.update()

# ---- added for rendering (the .blend has no active camera and no usable light): camera, sun
cam_auto = bpy.data.cameras.new('AutoCamera')
cam_auto.lens = 50.0
cam_auto.sensor_width = 36.0
cam_auto.clip_end = 1000.0
ob_auto_camera = bpy.data.objects.new('AutoCamera', cam_auto)
scene.collection.objects.link(ob_auto_camera)
ob_auto_camera.location = (4.42, -5.19075, 5.04749)
ob_auto_camera.rotation_euler = (1.09748, -7.21219e-08, 0.694738)
scene.camera = ob_auto_camera
light_auto_sun = bpy.data.lights.new('AutoSun', 'SUN')
light_auto_sun.energy = 3.0
light_auto_sun.angle = 0.0523599
ob_auto_sun = bpy.data.objects.new('AutoSun', light_auto_sun)
scene.collection.objects.link(ob_auto_sun)
ob_auto_sun.rotation_euler = (0.872665, 0.174533, 0.523599)
bpy.context.view_layer.update()
